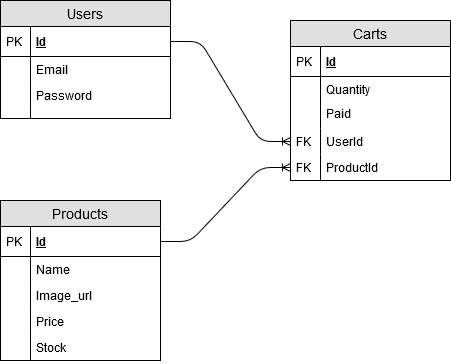

The diagram above was exported from draw.io. Its source (the exported page's mxGraphModel, read from the mxfile embedded in the PNG):
<mxGraphModel dx="1038" dy="575" grid="1" gridSize="10" guides="1" tooltips="1" connect="1" arrows="1" fold="1" page="1" pageScale="1" pageWidth="850" pageHeight="1100" math="0" shadow="0">
  <root>
    <mxCell id="0" />
    <mxCell id="1" parent="0" />
    <mxCell id="iHK2_HEZjzpdKONs-7Vi-39" value="" style="edgeStyle=entityRelationEdgeStyle;fontSize=12;html=1;endArrow=ERoneToMany;exitX=1;exitY=0.5;exitDx=0;exitDy=0;" edge="1" parent="1" source="iHK2_HEZjzpdKONs-7Vi-27" target="iHK2_HEZjzpdKONs-7Vi-9">
      <mxGeometry width="100" height="100" relative="1" as="geometry">
        <mxPoint x="290" y="310" as="sourcePoint" />
        <mxPoint x="390" y="210" as="targetPoint" />
      </mxGeometry>
    </mxCell>
    <mxCell id="iHK2_HEZjzpdKONs-7Vi-40" value="" style="edgeStyle=entityRelationEdgeStyle;fontSize=12;html=1;endArrow=ERoneToMany;entryX=0;entryY=0.5;entryDx=0;entryDy=0;" edge="1" parent="1" source="iHK2_HEZjzpdKONs-7Vi-16" target="iHK2_HEZjzpdKONs-7Vi-11">
      <mxGeometry width="100" height="100" relative="1" as="geometry">
        <mxPoint x="730" y="280" as="sourcePoint" />
        <mxPoint x="720" y="240" as="targetPoint" />
      </mxGeometry>
    </mxCell>
    <mxCell id="iHK2_HEZjzpdKONs-7Vi-4" value="Carts" style="swimlane;fontStyle=0;childLayout=stackLayout;horizontal=1;startSize=26;fillColor=#e0e0e0;horizontalStack=0;resizeParent=1;resizeParentMax=0;resizeLast=0;collapsible=1;marginBottom=0;swimlaneFillColor=#ffffff;align=center;fontSize=14;" vertex="1" parent="1">
      <mxGeometry x="460" y="80" width="160" height="160" as="geometry" />
    </mxCell>
    <mxCell id="iHK2_HEZjzpdKONs-7Vi-5" value="Id" style="shape=partialRectangle;top=0;left=0;right=0;bottom=1;align=left;verticalAlign=middle;fillColor=none;spacingLeft=34;spacingRight=4;overflow=hidden;rotatable=0;points=[[0,0.5],[1,0.5]];portConstraint=eastwest;dropTarget=0;fontStyle=5;fontSize=12;" vertex="1" parent="iHK2_HEZjzpdKONs-7Vi-4">
      <mxGeometry y="26" width="160" height="30" as="geometry" />
    </mxCell>
    <mxCell id="iHK2_HEZjzpdKONs-7Vi-6" value="PK" style="shape=partialRectangle;top=0;left=0;bottom=0;fillColor=none;align=left;verticalAlign=middle;spacingLeft=4;spacingRight=4;overflow=hidden;rotatable=0;points=[];portConstraint=eastwest;part=1;fontSize=12;" vertex="1" connectable="0" parent="iHK2_HEZjzpdKONs-7Vi-5">
      <mxGeometry width="30" height="30" as="geometry" />
    </mxCell>
    <mxCell id="iHK2_HEZjzpdKONs-7Vi-7" value="Quantity" style="shape=partialRectangle;top=0;left=0;right=0;bottom=0;align=left;verticalAlign=top;fillColor=none;spacingLeft=34;spacingRight=4;overflow=hidden;rotatable=0;points=[[0,0.5],[1,0.5]];portConstraint=eastwest;dropTarget=0;fontSize=12;" vertex="1" parent="iHK2_HEZjzpdKONs-7Vi-4">
      <mxGeometry y="56" width="160" height="26" as="geometry" />
    </mxCell>
    <mxCell id="iHK2_HEZjzpdKONs-7Vi-8" value="" style="shape=partialRectangle;top=0;left=0;bottom=0;fillColor=none;align=left;verticalAlign=top;spacingLeft=4;spacingRight=4;overflow=hidden;rotatable=0;points=[];portConstraint=eastwest;part=1;fontSize=12;" vertex="1" connectable="0" parent="iHK2_HEZjzpdKONs-7Vi-7">
      <mxGeometry width="30" height="26" as="geometry" />
    </mxCell>
    <mxCell id="iHK2_HEZjzpdKONs-7Vi-13" value="" style="shape=partialRectangle;top=0;left=0;right=0;bottom=0;align=left;verticalAlign=top;fillColor=none;spacingLeft=34;spacingRight=4;overflow=hidden;rotatable=0;points=[[0,0.5],[1,0.5]];portConstraint=eastwest;dropTarget=0;fontSize=12;" vertex="1" parent="iHK2_HEZjzpdKONs-7Vi-4">
      <mxGeometry y="82" width="160" height="26" as="geometry" />
    </mxCell>
    <mxCell id="iHK2_HEZjzpdKONs-7Vi-14" value="" style="shape=partialRectangle;top=0;left=0;bottom=0;fillColor=none;align=left;verticalAlign=top;spacingLeft=4;spacingRight=4;overflow=hidden;rotatable=0;points=[];portConstraint=eastwest;part=1;fontSize=12;" vertex="1" connectable="0" parent="iHK2_HEZjzpdKONs-7Vi-13">
      <mxGeometry width="30" height="26" as="geometry" />
    </mxCell>
    <mxCell id="iHK2_HEZjzpdKONs-7Vi-9" value="UserId" style="shape=partialRectangle;top=0;left=0;right=0;bottom=0;align=left;verticalAlign=top;fillColor=none;spacingLeft=34;spacingRight=4;overflow=hidden;rotatable=0;points=[[0,0.5],[1,0.5]];portConstraint=eastwest;dropTarget=0;fontSize=12;" vertex="1" parent="iHK2_HEZjzpdKONs-7Vi-4">
      <mxGeometry y="108" width="160" height="26" as="geometry" />
    </mxCell>
    <mxCell id="iHK2_HEZjzpdKONs-7Vi-10" value="FK" style="shape=partialRectangle;top=0;left=0;bottom=0;fillColor=none;align=left;verticalAlign=top;spacingLeft=4;spacingRight=4;overflow=hidden;rotatable=0;points=[];portConstraint=eastwest;part=1;fontSize=12;" vertex="1" connectable="0" parent="iHK2_HEZjzpdKONs-7Vi-9">
      <mxGeometry width="30" height="26" as="geometry" />
    </mxCell>
    <mxCell id="iHK2_HEZjzpdKONs-7Vi-11" value="ProductId" style="shape=partialRectangle;top=0;left=0;right=0;bottom=0;align=left;verticalAlign=top;fillColor=none;spacingLeft=34;spacingRight=4;overflow=hidden;rotatable=0;points=[[0,0.5],[1,0.5]];portConstraint=eastwest;dropTarget=0;fontSize=12;" vertex="1" parent="iHK2_HEZjzpdKONs-7Vi-4">
      <mxGeometry y="134" width="160" height="26" as="geometry" />
    </mxCell>
    <mxCell id="iHK2_HEZjzpdKONs-7Vi-12" value="FK" style="shape=partialRectangle;top=0;left=0;bottom=0;fillColor=none;align=left;verticalAlign=top;spacingLeft=4;spacingRight=4;overflow=hidden;rotatable=0;points=[];portConstraint=eastwest;part=1;fontSize=12;" vertex="1" connectable="0" parent="iHK2_HEZjzpdKONs-7Vi-11">
      <mxGeometry width="30" height="26" as="geometry" />
    </mxCell>
    <mxCell id="iHK2_HEZjzpdKONs-7Vi-26" value="Users" style="swimlane;fontStyle=0;childLayout=stackLayout;horizontal=1;startSize=26;fillColor=#e0e0e0;horizontalStack=0;resizeParent=1;resizeParentMax=0;resizeLast=0;collapsible=1;marginBottom=0;swimlaneFillColor=#ffffff;align=center;fontSize=14;" vertex="1" parent="1">
      <mxGeometry x="170" y="60" width="170" height="118" as="geometry" />
    </mxCell>
    <mxCell id="iHK2_HEZjzpdKONs-7Vi-27" value="Id" style="shape=partialRectangle;top=0;left=0;right=0;bottom=1;align=left;verticalAlign=middle;fillColor=none;spacingLeft=34;spacingRight=4;overflow=hidden;rotatable=0;points=[[0,0.5],[1,0.5]];portConstraint=eastwest;dropTarget=0;fontStyle=5;fontSize=12;" vertex="1" parent="iHK2_HEZjzpdKONs-7Vi-26">
      <mxGeometry y="26" width="170" height="30" as="geometry" />
    </mxCell>
    <mxCell id="iHK2_HEZjzpdKONs-7Vi-28" value="PK" style="shape=partialRectangle;top=0;left=0;bottom=0;fillColor=none;align=left;verticalAlign=middle;spacingLeft=4;spacingRight=4;overflow=hidden;rotatable=0;points=[];portConstraint=eastwest;part=1;fontSize=12;" vertex="1" connectable="0" parent="iHK2_HEZjzpdKONs-7Vi-27">
      <mxGeometry width="30" height="30" as="geometry" />
    </mxCell>
    <mxCell id="iHK2_HEZjzpdKONs-7Vi-29" value="Email" style="shape=partialRectangle;top=0;left=0;right=0;bottom=0;align=left;verticalAlign=top;fillColor=none;spacingLeft=34;spacingRight=4;overflow=hidden;rotatable=0;points=[[0,0.5],[1,0.5]];portConstraint=eastwest;dropTarget=0;fontSize=12;" vertex="1" parent="iHK2_HEZjzpdKONs-7Vi-26">
      <mxGeometry y="56" width="170" height="26" as="geometry" />
    </mxCell>
    <mxCell id="iHK2_HEZjzpdKONs-7Vi-30" value="" style="shape=partialRectangle;top=0;left=0;bottom=0;fillColor=none;align=left;verticalAlign=top;spacingLeft=4;spacingRight=4;overflow=hidden;rotatable=0;points=[];portConstraint=eastwest;part=1;fontSize=12;" vertex="1" connectable="0" parent="iHK2_HEZjzpdKONs-7Vi-29">
      <mxGeometry width="30" height="26" as="geometry" />
    </mxCell>
    <mxCell id="iHK2_HEZjzpdKONs-7Vi-31" value="Password" style="shape=partialRectangle;top=0;left=0;right=0;bottom=0;align=left;verticalAlign=top;fillColor=none;spacingLeft=34;spacingRight=4;overflow=hidden;rotatable=0;points=[[0,0.5],[1,0.5]];portConstraint=eastwest;dropTarget=0;fontSize=12;" vertex="1" parent="iHK2_HEZjzpdKONs-7Vi-26">
      <mxGeometry y="82" width="170" height="26" as="geometry" />
    </mxCell>
    <mxCell id="iHK2_HEZjzpdKONs-7Vi-32" value="" style="shape=partialRectangle;top=0;left=0;bottom=0;fillColor=none;align=left;verticalAlign=top;spacingLeft=4;spacingRight=4;overflow=hidden;rotatable=0;points=[];portConstraint=eastwest;part=1;fontSize=12;" vertex="1" connectable="0" parent="iHK2_HEZjzpdKONs-7Vi-31">
      <mxGeometry width="30" height="26" as="geometry" />
    </mxCell>
    <mxCell id="iHK2_HEZjzpdKONs-7Vi-35" value="" style="shape=partialRectangle;top=0;left=0;right=0;bottom=0;align=left;verticalAlign=top;fillColor=none;spacingLeft=34;spacingRight=4;overflow=hidden;rotatable=0;points=[[0,0.5],[1,0.5]];portConstraint=eastwest;dropTarget=0;fontSize=12;" vertex="1" parent="iHK2_HEZjzpdKONs-7Vi-26">
      <mxGeometry y="108" width="170" height="10" as="geometry" />
    </mxCell>
    <mxCell id="iHK2_HEZjzpdKONs-7Vi-36" value="" style="shape=partialRectangle;top=0;left=0;bottom=0;fillColor=none;align=left;verticalAlign=top;spacingLeft=4;spacingRight=4;overflow=hidden;rotatable=0;points=[];portConstraint=eastwest;part=1;fontSize=12;" vertex="1" connectable="0" parent="iHK2_HEZjzpdKONs-7Vi-35">
      <mxGeometry width="30" height="10" as="geometry" />
    </mxCell>
    <mxCell id="iHK2_HEZjzpdKONs-7Vi-15" value="Products" style="swimlane;fontStyle=0;childLayout=stackLayout;horizontal=1;startSize=26;fillColor=#e0e0e0;horizontalStack=0;resizeParent=1;resizeParentMax=0;resizeLast=0;collapsible=1;marginBottom=0;swimlaneFillColor=#ffffff;align=center;fontSize=14;" vertex="1" parent="1">
      <mxGeometry x="170" y="260" width="160" height="160" as="geometry" />
    </mxCell>
    <mxCell id="iHK2_HEZjzpdKONs-7Vi-16" value="Id" style="shape=partialRectangle;top=0;left=0;right=0;bottom=1;align=left;verticalAlign=middle;fillColor=none;spacingLeft=34;spacingRight=4;overflow=hidden;rotatable=0;points=[[0,0.5],[1,0.5]];portConstraint=eastwest;dropTarget=0;fontStyle=5;fontSize=12;" vertex="1" parent="iHK2_HEZjzpdKONs-7Vi-15">
      <mxGeometry y="26" width="160" height="30" as="geometry" />
    </mxCell>
    <mxCell id="iHK2_HEZjzpdKONs-7Vi-17" value="PK" style="shape=partialRectangle;top=0;left=0;bottom=0;fillColor=none;align=left;verticalAlign=middle;spacingLeft=4;spacingRight=4;overflow=hidden;rotatable=0;points=[];portConstraint=eastwest;part=1;fontSize=12;" vertex="1" connectable="0" parent="iHK2_HEZjzpdKONs-7Vi-16">
      <mxGeometry width="30" height="30" as="geometry" />
    </mxCell>
    <mxCell id="iHK2_HEZjzpdKONs-7Vi-18" value="Name" style="shape=partialRectangle;top=0;left=0;right=0;bottom=0;align=left;verticalAlign=top;fillColor=none;spacingLeft=34;spacingRight=4;overflow=hidden;rotatable=0;points=[[0,0.5],[1,0.5]];portConstraint=eastwest;dropTarget=0;fontSize=12;" vertex="1" parent="iHK2_HEZjzpdKONs-7Vi-15">
      <mxGeometry y="56" width="160" height="26" as="geometry" />
    </mxCell>
    <mxCell id="iHK2_HEZjzpdKONs-7Vi-19" value="" style="shape=partialRectangle;top=0;left=0;bottom=0;fillColor=none;align=left;verticalAlign=top;spacingLeft=4;spacingRight=4;overflow=hidden;rotatable=0;points=[];portConstraint=eastwest;part=1;fontSize=12;" vertex="1" connectable="0" parent="iHK2_HEZjzpdKONs-7Vi-18">
      <mxGeometry width="30" height="26" as="geometry" />
    </mxCell>
    <mxCell id="iHK2_HEZjzpdKONs-7Vi-20" value="Image_url" style="shape=partialRectangle;top=0;left=0;right=0;bottom=0;align=left;verticalAlign=top;fillColor=none;spacingLeft=34;spacingRight=4;overflow=hidden;rotatable=0;points=[[0,0.5],[1,0.5]];portConstraint=eastwest;dropTarget=0;fontSize=12;" vertex="1" parent="iHK2_HEZjzpdKONs-7Vi-15">
      <mxGeometry y="82" width="160" height="26" as="geometry" />
    </mxCell>
    <mxCell id="iHK2_HEZjzpdKONs-7Vi-21" value="" style="shape=partialRectangle;top=0;left=0;bottom=0;fillColor=none;align=left;verticalAlign=top;spacingLeft=4;spacingRight=4;overflow=hidden;rotatable=0;points=[];portConstraint=eastwest;part=1;fontSize=12;" vertex="1" connectable="0" parent="iHK2_HEZjzpdKONs-7Vi-20">
      <mxGeometry width="30" height="26" as="geometry" />
    </mxCell>
    <mxCell id="iHK2_HEZjzpdKONs-7Vi-22" value="Price" style="shape=partialRectangle;top=0;left=0;right=0;bottom=0;align=left;verticalAlign=top;fillColor=none;spacingLeft=34;spacingRight=4;overflow=hidden;rotatable=0;points=[[0,0.5],[1,0.5]];portConstraint=eastwest;dropTarget=0;fontSize=12;" vertex="1" parent="iHK2_HEZjzpdKONs-7Vi-15">
      <mxGeometry y="108" width="160" height="26" as="geometry" />
    </mxCell>
    <mxCell id="iHK2_HEZjzpdKONs-7Vi-23" value="" style="shape=partialRectangle;top=0;left=0;bottom=0;fillColor=none;align=left;verticalAlign=top;spacingLeft=4;spacingRight=4;overflow=hidden;rotatable=0;points=[];portConstraint=eastwest;part=1;fontSize=12;" vertex="1" connectable="0" parent="iHK2_HEZjzpdKONs-7Vi-22">
      <mxGeometry width="30" height="26" as="geometry" />
    </mxCell>
    <mxCell id="iHK2_HEZjzpdKONs-7Vi-37" value="Stock" style="shape=partialRectangle;top=0;left=0;right=0;bottom=0;align=left;verticalAlign=top;fillColor=none;spacingLeft=34;spacingRight=4;overflow=hidden;rotatable=0;points=[[0,0.5],[1,0.5]];portConstraint=eastwest;dropTarget=0;fontSize=12;" vertex="1" parent="iHK2_HEZjzpdKONs-7Vi-15">
      <mxGeometry y="134" width="160" height="26" as="geometry" />
    </mxCell>
    <mxCell id="iHK2_HEZjzpdKONs-7Vi-38" value="" style="shape=partialRectangle;top=0;left=0;bottom=0;fillColor=none;align=left;verticalAlign=top;spacingLeft=4;spacingRight=4;overflow=hidden;rotatable=0;points=[];portConstraint=eastwest;part=1;fontSize=12;" vertex="1" connectable="0" parent="iHK2_HEZjzpdKONs-7Vi-37">
      <mxGeometry width="30" height="26" as="geometry" />
    </mxCell>
    <mxCell id="iHK2_HEZjzpdKONs-7Vi-24" value="" style="shape=partialRectangle;top=0;left=0;right=0;bottom=0;align=left;verticalAlign=top;fillColor=none;spacingLeft=34;spacingRight=4;overflow=hidden;rotatable=0;points=[[0,0.5],[1,0.5]];portConstraint=eastwest;dropTarget=0;fontSize=12;" vertex="1" parent="iHK2_HEZjzpdKONs-7Vi-15">
      <mxGeometry y="160" width="160" as="geometry" />
    </mxCell>
    <mxCell id="iHK2_HEZjzpdKONs-7Vi-25" value="" style="shape=partialRectangle;top=0;left=0;bottom=0;fillColor=none;align=left;verticalAlign=top;spacingLeft=4;spacingRight=4;overflow=hidden;rotatable=0;points=[];portConstraint=eastwest;part=1;fontSize=12;" vertex="1" connectable="0" parent="iHK2_HEZjzpdKONs-7Vi-24">
      <mxGeometry width="30" as="geometry" />
    </mxCell>
    <mxCell id="iHK2_HEZjzpdKONs-7Vi-43" value="Paid" style="shape=partialRectangle;top=0;left=0;right=0;bottom=0;align=left;verticalAlign=top;fillColor=none;spacingLeft=34;spacingRight=4;overflow=hidden;rotatable=0;points=[[0,0.5],[1,0.5]];portConstraint=eastwest;dropTarget=0;fontSize=12;" vertex="1" parent="1">
      <mxGeometry x="460" y="160" width="160" height="26" as="geometry" />
    </mxCell>
    <mxCell id="iHK2_HEZjzpdKONs-7Vi-44" value="" style="shape=partialRectangle;top=0;left=0;bottom=0;fillColor=none;align=left;verticalAlign=top;spacingLeft=4;spacingRight=4;overflow=hidden;rotatable=0;points=[];portConstraint=eastwest;part=1;fontSize=12;" vertex="1" connectable="0" parent="iHK2_HEZjzpdKONs-7Vi-43">
      <mxGeometry width="30" height="26" as="geometry" />
    </mxCell>
  </root>
</mxGraphModel>